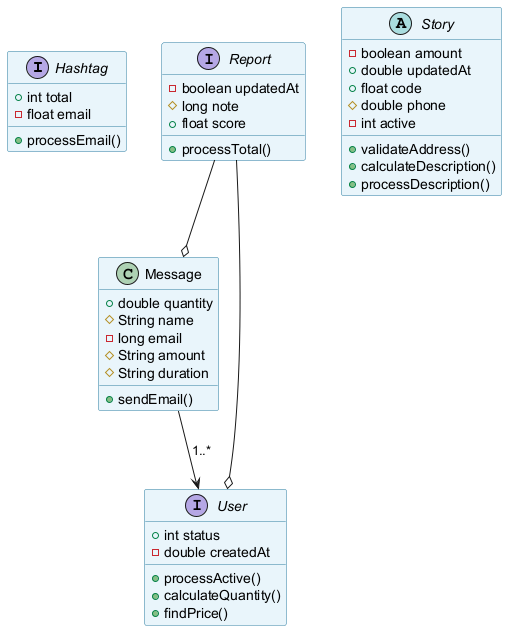

The diagram above was rendered by PlantUML. Its source (embedded in the PNG):
@startuml
skinparam backgroundColor #FFFFFF
skinparam classBackgroundColor #E8F4FA
skinparam classBorderColor #2C7DA0
interface Hashtag {
  +int total
  -float email
  +processEmail()
}
interface Report {
  -boolean updatedAt
  #long note
  +float score
  +processTotal()
}
abstract class Story {
  -boolean amount
  +double updatedAt
  +float code
  #double phone
  -int active
  +validateAddress()
  +calculateDescription()
  +processDescription()
}
class Message {
  +double quantity
  #String name
  -long email
  #String amount
  #String duration
  +sendEmail()
}
interface User {
  +int status
  -double createdAt
  +processActive()
  +calculateQuantity()
  +findPrice()
}
Report --o User
Message --> User : "1..*"
Report --o Message
@enduml